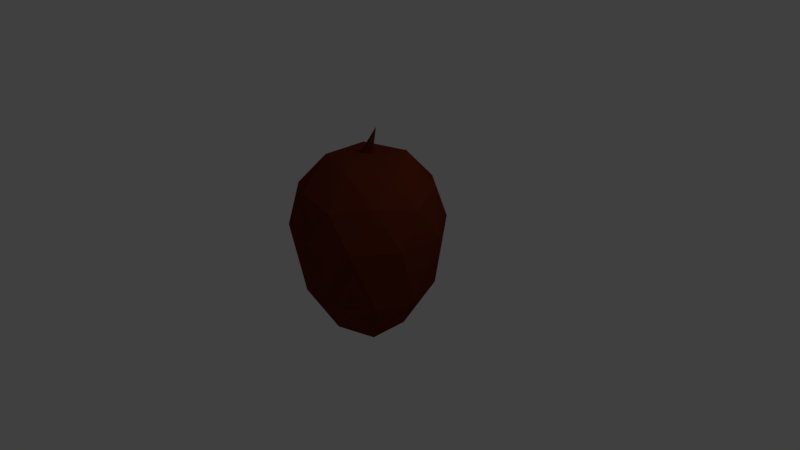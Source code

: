 # Source: pinecone.blend  (saved by Blender 2.78.0; exported with 4.5.12 LTS)
import bpy
from mathutils import Matrix  # noqa: F401  (used for matrix-valued properties, if any)

bpy.ops.wm.read_factory_settings(use_empty=True)
scene = bpy.context.scene
scene.name = 'Scene'

# ---- collections
col_collection_1 = bpy.data.collections.new('Collection 1'); scene.collection.children.link(col_collection_1)

# ---- materials (node trees are filled in below, after node groups)
mat_pineconecolor = bpy.data.materials.new('PineConeColor')
mat_pineconecolor.alpha_threshold = 0.0
mat_pineconecolor.use_transparent_shadow = False
mat_pineconecolor.diffuse_color = (0.1424, 0.02513, 0.00813, 1.0)
mat_pineconecolor.roughness = 0.5

# ---- material node trees

# ---- world
world_world = bpy.data.worlds.new('World'); scene.world = world_world
world_world.color = (0.05088, 0.05088, 0.05088)
world_world.use_sun_shadow = False
world_world.sun_shadow_jitter_overblur = 0.0
world_world.cycles.sampling_method = 'MANUAL'

# ---- cameras
cam_camera = bpy.data.cameras.new('Camera')
cam_camera.clip_end = 100.0
cam_camera.lens = 35.0
cam_camera.sensor_width = 32.0
cam_camera.sensor_height = 18.0
cam_camera.ortho_scale = 7.314
cam_camera.dof.focus_distance = 0.0
cam_camera.dof.aperture_fstop = 128.0

# ---- lights
light_lamp = bpy.data.lights.new('Lamp', 'POINT')
light_lamp.transmission_factor = 0.0
light_lamp.cutoff_distance = 30.0
light_lamp.energy = 100.0
light_lamp.shadow_buffer_clip_start = 1.001
light_lamp.shadow_soft_size = 0.1
light_lamp.shadow_maximum_resolution = 0.006
light_lamp.use_absolute_resolution = True

# ---- meshes
me_icosphere = bpy.data.meshes.new('Icosphere')
me_icosphere.from_pydata([(5.392e-07, 4.095e-09, -1.225), (0.6955, -0.5053, -0.3167), (-0.2656, -0.8176, -0.3167), (-0.8597, 9.293e-09, -0.3167), (-0.2656, 0.8176, -0.3167), (0.6955, 0.5053, -0.3167), (-0.1401, -0.4311, -0.9821), (0.3667, -0.2664, -0.9821), (0.2527, -0.7776, -0.3921), (0.8176, 9.293e-09, -0.3921), (0.3667, 0.2664, -0.9821), (-0.4533, 5.572e-09, -0.9821), (-0.6614, -0.4806, -0.3921), (-0.1401, 0.4311, -0.9821), (-0.6614, 0.4806, -0.3921), (0.2527, 0.7776, -0.3921), (0.9511, -0.309, 0.4891), (0.9511, 0.309, 0.4891), (0.0, -1.0, 0.4891), (0.5878, -0.809, 0.4891), (-0.9511, -0.309, 0.4891), (-0.5878, -0.809, 0.4891), (-0.5878, 0.809, 0.4891), (-0.9511, 0.309, 0.4891), (0.5878, 0.809, 0.4891), (0.0, 1.0, 0.4891), (0.2764, -0.8506, 0.9363), (-0.7236, -0.5257, 0.9363), (-0.7236, 0.5257, 0.9363), (0.2764, 0.8506, 0.9363), (0.8944, 0.0, 0.9363), (0.162, 0.0, 1.771), (0.9511, -0.309, 0.4891), (0.9511, 0.309, 0.4891), (0.0, -1.0, 0.4891), (0.5878, -0.809, 0.4891), (-0.9511, -0.309, 0.4891), (-0.5878, -0.809, 0.4891), (-0.5878, 0.809, 0.4891), (-0.9511, 0.309, 0.4891), (0.5878, 0.809, 0.4891), (0.0, 1.0, 0.4891), (0.6882, -0.5, 1.015), (-0.2629, -0.809, 1.015), (-0.8506, 0.0, 1.015), (-0.2629, 0.809, 1.015), (0.6882, 0.5, 1.015), (0.1625, -0.5, 1.34), (0.5257, 0.0, 1.34), (-0.4253, -0.309, 1.34), (-0.4253, 0.309, 1.34), (0.1625, 0.5, 1.34), (0.07664, -2.111e-09, 1.414), (0.02368, -0.07289, 1.414), (-0.06201, -0.04505, 1.414), (-0.06201, 0.04505, 1.414), (0.02368, 0.07289, 1.414)], [], [(0, 7, 6), (1, 7, 9), (0, 6, 11), (0, 11, 13), (0, 13, 10), (1, 9, 16), (2, 8, 18), (3, 12, 20), (4, 14, 22), (5, 15, 24), (1, 16, 19), (2, 18, 21), (3, 20, 23), (4, 22, 25), (5, 24, 17), (24, 25, 41, 40), (17, 24, 40, 33), (22, 23, 39, 38), (20, 21, 37, 36), (25, 22, 38, 41), (18, 19, 35, 34), (24, 15, 25), (15, 4, 25), (23, 20, 36, 39), (22, 14, 23), (14, 3, 23), (21, 18, 34, 37), (20, 12, 21), (12, 2, 21), (16, 17, 33, 32), (18, 8, 19), (8, 1, 19), (19, 16, 32, 35), (16, 9, 17), (9, 5, 17), (10, 15, 5), (10, 13, 15), (13, 4, 15), (13, 14, 4), (13, 11, 14), (11, 3, 14), (11, 12, 3), (11, 6, 12), (6, 2, 12), (9, 10, 5), (9, 7, 10), (7, 0, 10), (6, 8, 2), (6, 7, 8), (7, 1, 8), (26, 42, 47), (27, 43, 49), (28, 44, 50), (29, 45, 51), (30, 46, 48), (51, 45, 50), (46, 29, 51), (47, 53, 54, 49), (49, 43, 47), (45, 28, 50), (50, 44, 49), (50, 55, 56, 51), (44, 27, 49), (43, 26, 47), (42, 30, 48), (33, 46, 30), (33, 40, 46), (40, 29, 46), (41, 45, 29), (41, 38, 45), (38, 28, 45), (39, 44, 28), (39, 36, 44), (36, 27, 44), (37, 43, 27), (37, 34, 43), (34, 26, 43), (35, 42, 26), (35, 32, 42), (32, 30, 42), (40, 41, 29), (38, 39, 28), (36, 37, 27), (34, 35, 26), (32, 33, 30), (53, 52, 31), (54, 53, 31), (55, 54, 31), (49, 54, 55, 50), (56, 52, 48, 51), (56, 55, 31), (53, 47, 48, 52), (48, 47, 42), (52, 56, 31), (48, 46, 51)])
me_icosphere.materials.append(mat_pineconecolor)
me_icosphere.use_remesh_preserve_volume = False
me_icosphere.use_remesh_preserve_attributes = False
me_icosphere.use_mirror_vertex_groups = False
me_icosphere.update()

# ---- objects
ob_pinecone = bpy.data.objects.new('PineCone', me_icosphere)
ob_lamp = bpy.data.objects.new('Lamp', light_lamp)
ob_camera = bpy.data.objects.new('Camera', cam_camera)

# ---- transforms, parenting, visibility, modifiers, constraints
ob_pinecone.location = (0.0, 0.0, 0.0)
ob_pinecone.lineart.crease_threshold = 0.0
ob_lamp.location = (4.076, 1.005, 5.904)
ob_lamp.rotation_euler = (0.6503, 0.05522, 1.866)
ob_lamp.lock_rotations_4d = False
ob_lamp.empty_display_type = 'ARROWS'
ob_lamp.color = (0.0, 0.0, 0.0, 0.0)
ob_lamp.lineart.crease_threshold = 0.0
ob_camera.location = (7.481, -6.508, 5.344)
ob_camera.rotation_euler = (1.109, 0.0, 0.8149)
ob_camera.lock_rotations_4d = False
ob_camera.empty_display_type = 'ARROWS'
ob_camera.color = (0.0, 0.0, 0.0, 0.0)
ob_camera.display_type = 'WIRE'
ob_camera.lineart.crease_threshold = 0.0

# ---- collection membership
col_collection_1.objects.link(ob_pinecone)
col_collection_1.objects.link(ob_lamp)
col_collection_1.objects.link(ob_camera)

# ---- scene / render settings (as saved in the file)
scene.camera = ob_camera
scene.frame_start = 1; scene.frame_end = 250; scene.frame_set(1)
scene.render.engine = 'BLENDER_EEVEE_NEXT'
scene.render.resolution_percentage = 50
scene.render.dither_intensity = 0.0
scene.cycles.use_denoising = False
scene.cycles.samples = 128
scene.cycles.sampling_pattern = 'TABULATED_SOBOL'
scene.cycles.light_sampling_threshold = 0.0
scene.cycles.use_adaptive_sampling = False
scene.cycles.use_light_tree = False
scene.cycles.blur_glossy = 0.0
scene.cycles.sample_clamp_indirect = 0.0
scene.view_settings.view_transform = 'Standard'
bpy.context.view_layer.update()
